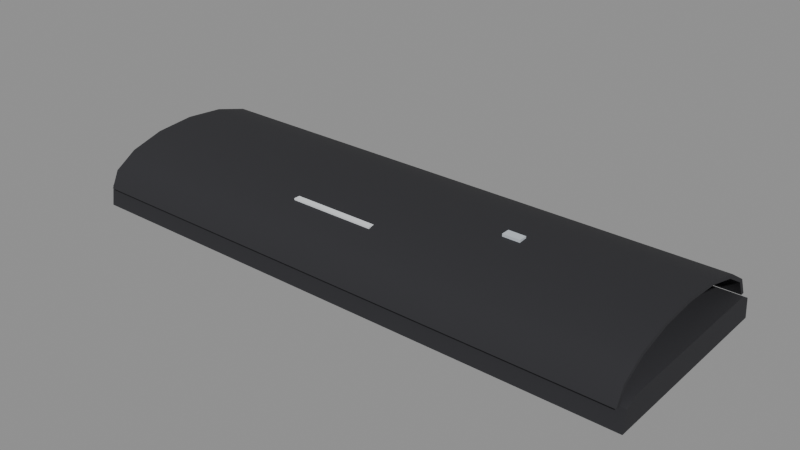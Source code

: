 # Source: body_bag.blend  (saved by Blender 5.0.119; exported with 4.5.12 LTS)
import bpy
from mathutils import Matrix  # noqa: F401  (used for matrix-valued properties, if any)

bpy.ops.wm.read_factory_settings(use_empty=True)
scene = bpy.context.scene
scene.name = 'Scene'

# ---- materials (node trees are filled in below, after node groups)
mat_palette_vcol = bpy.data.materials.new('palette_vcol')
mat_palette_vcol.diffuse_color = (1.0, 1.0, 1.0, 1.0)
mat_palette_vcol.roughness = 0.9

# ---- material node trees
mat_palette_vcol.use_nodes = True; mat_palette_vcol.node_tree.nodes.clear()
_N = mat_palette_vcol.node_tree.nodes; _L = mat_palette_vcol.node_tree.links
n0 = _N.new('ShaderNodeBsdfPrincipled'); n0.name = 'Principled BSDF'; n0.location = (-200, 100)
n0.inputs[2].default_value = 0.9
n0.inputs[27].default_value = (0.0, 0.0, 0.0, 1.0)
n1 = _N.new('ShaderNodeOutputMaterial'); n1.name = 'Material Output'; n1.location = (200, 100)
n2 = _N.new('ShaderNodeVertexColor'); n2.name = 'Color Attribute'; n2.location = (-500, 100)
n2.layer_name = 'Col'
_L.new(n0.outputs[0], n1.inputs[0])
_L.new(n2.outputs[0], n0.inputs[0])
n1.is_active_output = True

# ---- meshes
me_bodybag = bpy.data.meshes.new('BodyBag')
me_bodybag.from_pydata([(-0.98, -0.345, 0.0), (-0.98, -0.335, 0.07), (-0.98, -0.3, 0.09), (-0.98, 0.3, 0.09), (-0.98, 0.335, 0.07), (-0.98, 0.345, 0.0), (0.98, -0.345, 0.0), (0.98, -0.335, 0.07), (0.98, -0.3, 0.09), (0.98, 0.3, 0.09), (0.98, 0.335, 0.07), (0.98, 0.345, 0.0), (-0.78, 0.0, 0.17), (-0.78, -0.05657, 0.1466), (-0.78, -0.08, 0.09), (-0.78, -0.05657, 0.03343), (-0.78, -9.797e-18, 0.01), (-0.78, 0.05657, 0.03343), (-0.78, 0.08, 0.09), (-0.78, 0.05657, 0.1466), (0.52, 0.0, 0.19), (0.52, -0.07071, 0.1607), (0.52, -0.1, 0.09), (0.52, -0.07071, 0.01929), (0.52, -1.225e-17, -0.01), (0.52, 0.07071, 0.01929), (0.52, 0.1, 0.09), (0.52, 0.07071, 0.1607), (0.6488, 0.07455, 0.1), (0.7528, 0.0769, 0.1), (0.6481, -0.07556, 0.1), (0.7531, -0.07735, 0.1), (0.7, -0.04791, 0.1689), (0.7, 0.04526, 0.1651), (0.7, -0.04501, 0.03526), (0.7, 0.04891, 0.02965), (0.783, 0.0, 0.05895), (0.7828, 0.0, 0.1409), (0.6107, 0.0, 0.05586), (0.6152, 0.0, 0.1419), (0.6164, 0.04651, 0.1256), (0.6501, 0.02775, 0.1646), (0.6687, 0.07382, 0.1406), (0.7298, 0.07027, 0.1386), (0.7, 0.09121, 0.1), (0.732, 0.07549, 0.05853), (0.669, 0.07298, 0.05991), (0.6488, 0.02848, 0.03372), (0.6177, 0.04577, 0.07485), (0.6044, 0.0, 0.1), (0.7513, 0.02853, 0.1664), (0.7816, 0.04541, 0.1249), (0.651, -0.02726, 0.1634), (0.7, 0.0, 0.1762), (0.6161, -0.04664, 0.07438), (0.6193, -0.04488, 0.1247), (0.7, 0.0, 0.01825), (0.6481, -0.02887, 0.03283), (0.7826, 0.04596, 0.07475), (0.7521, 0.02898, 0.03255), (0.7801, -0.04453, 0.1245), (0.7515, -0.02865, 0.1667), (0.7307, -0.07241, 0.1398), (0.6678, -0.07598, 0.1417), (0.7, -0.09341, 0.1), (0.6703, -0.06988, 0.06161), (0.7298, -0.07016, 0.06146), (0.7486, -0.02702, 0.03711), (0.7847, -0.04709, 0.07413), (0.7994, 0.0, 0.1)], [], [(6, 7, 1, 0), (7, 8, 2, 1), (8, 9, 3, 2), (9, 10, 4, 3), (10, 11, 5, 4), (11, 6, 0, 5), (0, 1, 2, 3, 4, 5), (11, 10, 9, 8, 7, 6), (12, 13, 21, 20), (13, 14, 22, 21), (14, 15, 23, 22), (15, 16, 24, 23), (16, 17, 25, 24), (17, 18, 26, 25), (18, 19, 27, 26), (19, 12, 20, 27), (19, 18, 17, 16, 15, 14, 13, 12), (20, 21, 22, 23, 24, 25, 26, 27), (28, 40, 42), (39, 41, 40), (33, 42, 41), (40, 41, 42), (28, 42, 44), (33, 43, 42), (29, 44, 43), (42, 43, 44), (28, 44, 46), (29, 45, 44), (35, 46, 45), (44, 45, 46), (28, 46, 48), (35, 47, 46), (38, 48, 47), (46, 47, 48), (28, 48, 40), (38, 49, 48), (39, 40, 49), (48, 49, 40), (29, 43, 51), (33, 50, 43), (37, 51, 50), (43, 50, 51), (33, 41, 53), (39, 52, 41), (32, 53, 52), (41, 52, 53), (39, 49, 55), (38, 54, 49), (30, 55, 54), (49, 54, 55), (38, 47, 57), (35, 56, 47), (34, 57, 56), (47, 56, 57), (35, 45, 59), (29, 58, 45), (36, 59, 58), (45, 58, 59), (31, 60, 62), (37, 61, 60), (32, 62, 61), (60, 61, 62), (31, 62, 64), (32, 63, 62), (30, 64, 63), (62, 63, 64), (31, 64, 66), (30, 65, 64), (34, 66, 65), (64, 65, 66), (31, 66, 68), (34, 67, 66), (36, 68, 67), (66, 67, 68), (31, 68, 60), (36, 69, 68), (37, 60, 69), (68, 69, 60), (32, 61, 53), (37, 50, 61), (33, 53, 50), (61, 50, 53), (30, 63, 55), (32, 52, 63), (39, 55, 52), (63, 52, 55), (34, 65, 57), (30, 54, 65), (38, 57, 54), (65, 54, 57), (36, 67, 59), (34, 56, 67), (35, 59, 56), (67, 56, 59), (37, 69, 51), (36, 58, 69), (29, 51, 58), (69, 58, 51)])
me_bodybag.polygons.foreach_set('use_smooth', [True] * 98)
_k = set([(0, 1), (0, 5), (0, 6), (1, 2), (1, 7), (2, 3), (3, 4), (4, 5), (4, 10), (5, 11), (6, 7), (6, 11), (7, 8), (8, 9), (9, 10), (10, 11), (12, 13), (12, 19), (13, 14), (14, 15), (15, 16), (16, 17), (17, 18), (18, 19), (20, 21), (20, 27), (21, 22), (22, 23), (23, 24), (24, 25), (25, 26), (26, 27)])
me_bodybag.attributes.new('sharp_edge', 'BOOLEAN', 'EDGE').data.foreach_set('value', [ (min(e.vertices), max(e.vertices)) in _k for e in me_bodybag.edges])
_ca = me_bodybag.color_attributes.new('Col', 'FLOAT_COLOR', 'CORNER')
_ca.data.foreach_set('color', [0.02157, 0.02157, 0.02549, 0.5625, 0.02157, 0.02157, 0.02549, 0.2292, 0.02157, 0.02157, 0.02549, 0.2292, 0.02157, 0.02157, 0.02549, 0.6042, 0.02157, 0.02157, 0.02549, 0.04167, 0.02157, 0.02157, 0.02549, 0.7292, 0.02157, 0.02157, 0.02549, 0.75, 0.02157, 0.02157, 0.02549, 0.04167, 0.02157, 0.02157, 0.02549, 0.7292, 0.02157, 0.02157, 0.02549, 0.7292, 0.02157, 0.02157, 0.02549, 0.75, 0.02157, 0.02157, 0.02549, 0.75, 0.02157, 0.02157, 0.02549, 0.7292, 0.02157, 0.02157, 0.02549, 0.02083, 0.02157, 0.02157, 0.02549, 0.02083, 0.02157, 0.02157, 0.02549, 0.75, 0.02157, 0.02157, 0.02549, 0.2083, 0.02157, 0.02157, 0.02549, 0.5833, 0.02157, 0.02157, 0.02549, 0.5833, 0.02157, 0.02157, 0.02549, 0.1875, 0.02157, 0.02157, 0.02549, 1.0, 0.02157, 0.02157, 0.02549, 1.0, 0.02157, 0.02157, 0.02549, 1.0, 0.02157, 0.02157, 0.02549, 1.0, 0.02157, 0.02157, 0.02549, 0.5, 0.02157, 0.02157, 0.02549, 0.6875, 0.02157, 0.02157, 0.02549, 0.7292, 0.02157, 0.02157, 0.02549, 0.75, 0.02157, 0.02157, 0.02549, 0.6458, 0.02157, 0.02157, 0.02549, 0.5, 0.02157, 0.02157, 0.02549, 0.5, 0.02157, 0.02157, 0.02549, 0.6458, 0.02157, 0.02157, 0.02549, 0.7083, 0.02157, 0.02157, 0.02549, 0.7083, 0.02157, 0.02157, 0.02549, 0.6667, 0.02157, 0.02157, 0.02549, 0.5, 0.1588, 0.1627, 0.1784, 0.0, 0.1588, 0.1627, 0.1784, 0.125, 0.1588, 0.1627, 0.1784, 0.04167, 0.1588, 0.1627, 0.1784, 0.0, 0.1588, 0.1627, 0.1784, 0.125, 0.1588, 0.1627, 0.1784, 0.1458, 0.1588, 0.1627, 0.1784, 0.1042, 0.1588, 0.1627, 0.1784, 0.04167, 0.1588, 0.1627, 0.1784, 0.1458, 0.1588, 0.1627, 0.1784, 0.125, 0.1588, 0.1627, 0.1784, 0.125, 0.1588, 0.1627, 0.1784, 0.1042, 0.1588, 0.1627, 0.1784, 0.125, 0.1588, 0.1627, 0.1784, 0.0, 0.1588, 0.1627, 0.1784, 1.0, 0.1588, 0.1627, 0.1784, 0.125, 0.1588, 0.1627, 0.1784, 0.0, 0.1588, 0.1627, 0.1784, 0.1458, 0.1588, 0.1627, 0.1784, 0.1667, 0.1588, 0.1627, 0.1784, 1.0, 0.1588, 0.1627, 0.1784, 0.1458, 0.1588, 0.1627, 0.1784, 0.04167, 0.1588, 0.1627, 0.1784, 0.08333, 0.1588, 0.1627, 0.1784, 0.1667, 0.1588, 0.1627, 0.1784, 0.04167, 0.1588, 0.1627, 0.1784, 0.1042, 0.1588, 0.1627, 0.1784, 0.1042, 0.1588, 0.1627, 0.1784, 0.08333, 0.1588, 0.1627, 0.1784, 0.1042, 0.1588, 0.1627, 0.1784, 0.0, 0.1588, 0.1627, 0.1784, 0.0, 0.1588, 0.1627, 0.1784, 0.1042, 0.1588, 0.1627, 0.1784, 0.3125, 0.1588, 0.1627, 0.1784, 0.1042, 0.1588, 0.1627, 0.1784, 0.08333, 0.1588, 0.1627, 0.1784, 0.1042, 0.1588, 0.1627, 0.1784, 0.08333, 0.1588, 0.1627, 0.1784, 0.125, 0.1588, 0.1627, 0.1784, 0.25, 0.1588, 0.1627, 0.1784, 0.3333, 0.1588, 0.1627, 0.1784, 0.1667, 0.1588, 0.1627, 0.1784, 0.1458, 0.1588, 0.1627, 0.1784, 0.1042, 0.1588, 0.1627, 0.1784, 0.2083, 0.1588, 0.1627, 0.1784, 0.2083, 0.1588, 0.1627, 0.1784, 0.2083, 0.1588, 0.1627, 0.1784, 0.08333, 0.1588, 0.1627, 0.1784, 0.1042, 0.3235, 0.3745, 0.2647, 0.125, 0.3235, 0.3745, 0.2647, 0.0625, 0.3235, 0.3745, 0.2647, 0.1042, 0.3235, 0.3745, 0.2647, 0.04167, 0.3235, 0.3745, 0.2647, 0.0625, 0.3235, 0.3745, 0.2647, 0.0625, 0.3235, 0.3745, 0.2647, 0.04167, 0.3235, 0.3745, 0.2647, 0.1042, 0.3235, 0.3745, 0.2647, 0.0625, 0.3235, 0.3745, 0.2647, 0.0625, 0.3235, 0.3745, 0.2647, 0.0625, 0.3235, 0.3745, 0.2647, 0.1042, 0.3235, 0.3745, 0.2647, 0.125, 0.3235, 0.3745, 0.2647, 0.1042, 0.3235, 0.3745, 0.2647, 0.08333, 0.3235, 0.3745, 0.2647, 0.04167, 0.3235, 0.3745, 0.2647, 0.1458, 0.3235, 0.3745, 0.2647, 0.1042, 0.3235, 0.3745, 0.2647, 0.1458, 0.3235, 0.3745, 0.2647, 0.08333, 0.3235, 0.3745, 0.2647, 0.1458, 0.3235, 0.3745, 0.2647, 0.1042, 0.3235, 0.3745, 0.2647, 0.1458, 0.3235, 0.3745, 0.2647, 0.08333, 0.3235, 0.3745, 0.2647, 0.125, 0.3235, 0.3745, 0.2647, 0.08333, 0.3235, 0.3745, 0.2647, 0.1458, 0.3235, 0.3745, 0.2647, 0.1458, 0.3235, 0.3745, 0.2647, 0.2708, 0.3235, 0.3745, 0.2647, 0.08333, 0.3235, 0.3745, 0.2647, 0.08333, 0.3235, 0.3745, 0.2647, 0.1458, 0.3235, 0.3745, 0.2647, 0.2708, 0.3235, 0.3745, 0.2647, 0.08333, 0.3235, 0.3745, 0.2647, 0.2708, 0.3235, 0.3745, 0.2647, 0.1458, 0.3235, 0.3745, 0.2647, 0.125, 0.3235, 0.3745, 0.2647, 0.1458, 0.3235, 0.3745, 0.2647, 0.1667, 0.3235, 0.3745, 0.2647, 0.08333, 0.3235, 0.3745, 0.2647, 0.04167, 0.3235, 0.3745, 0.2647, 0.1458, 0.3235, 0.3745, 0.2647, 0.08333, 0.3235, 0.3745, 0.2647, 0.1667, 0.3235, 0.3745, 0.2647, 0.04167, 0.3235, 0.3745, 0.2647, 0.1458, 0.3235, 0.3745, 0.2647, 0.04167, 0.3235, 0.3745, 0.2647, 0.1667, 0.3235, 0.3745, 0.2647, 0.125, 0.3235, 0.3745, 0.2647, 0.1667, 0.3235, 0.3745, 0.2647, 0.0625, 0.3235, 0.3745, 0.2647, 0.08333, 0.3235, 0.3745, 0.2647, 0.04167, 0.3235, 0.3745, 0.2647, 0.1667, 0.3235, 0.3745, 0.2647, 0.04167, 0.3235, 0.3745, 0.2647, 0.0625, 0.3235, 0.3745, 0.2647, 0.04167, 0.3235, 0.3745, 0.2647, 0.1667, 0.3235, 0.3745, 0.2647, 0.04167, 0.3235, 0.3745, 0.2647, 0.0625, 0.3235, 0.3745, 0.2647, 0.1458, 0.3235, 0.3745, 0.2647, 0.1458, 0.3235, 0.3745, 0.2647, 0.25, 0.3235, 0.3745, 0.2647, 0.04167, 0.3235, 0.3745, 0.2647, 0.08333, 0.3235, 0.3745, 0.2647, 0.1458, 0.3235, 0.3745, 0.2647, 0.2083, 0.3235, 0.3745, 0.2647, 0.25, 0.3235, 0.3745, 0.2647, 0.08333, 0.3235, 0.3745, 0.2647, 0.1458, 0.3235, 0.3745, 0.2647, 0.08333, 0.3235, 0.3745, 0.2647, 0.25, 0.3235, 0.3745, 0.2647, 0.04167, 0.3235, 0.3745, 0.2647, 0.0625, 0.3235, 0.3745, 0.2647, 0.0, 0.3235, 0.3745, 0.2647, 0.04167, 0.3235, 0.3745, 0.2647, 0.04167, 0.3235, 0.3745, 0.2647, 0.0625, 0.3235, 0.3745, 0.2647, 0.04167, 0.3235, 0.3745, 0.2647, 0.0, 0.3235, 0.3745, 0.2647, 0.04167, 0.3235, 0.3745, 0.2647, 0.0625, 0.3235, 0.3745, 0.2647, 0.04167, 0.3235, 0.3745, 0.2647, 0.0, 0.3235, 0.3745, 0.2647, 0.04167, 0.3235, 0.3745, 0.2647, 0.04167, 0.3235, 0.3745, 0.2647, 0.1042, 0.3235, 0.3745, 0.2647, 0.08333, 0.3235, 0.3745, 0.2647, 0.1667, 0.3235, 0.3745, 0.2647, 0.04167, 0.3235, 0.3745, 0.2647, 0.1042, 0.3235, 0.3745, 0.2647, 0.1042, 0.3235, 0.3745, 0.2647, 0.1667, 0.3235, 0.3745, 0.2647, 0.04167, 0.3235, 0.3745, 0.2647, 0.1667, 0.3235, 0.3745, 0.2647, 0.1042, 0.3235, 0.3745, 0.2647, 0.08333, 0.3235, 0.3745, 0.2647, 0.04167, 0.3235, 0.3745, 0.2647, 0.0625, 0.3235, 0.3745, 0.2647, 0.08333, 0.3235, 0.3745, 0.2647, 0.0, 0.3235, 0.3745, 0.2647, 0.04167, 0.3235, 0.3745, 0.2647, 0.1042, 0.3235, 0.3745, 0.2647, 0.0625, 0.3235, 0.3745, 0.2647, 0.0, 0.3235, 0.3745, 0.2647, 0.04167, 0.3235, 0.3745, 0.2647, 0.0, 0.3235, 0.3745, 0.2647, 0.0625, 0.3235, 0.3745, 0.2647, 0.08333, 0.3235, 0.3745, 0.2647, 0.2708, 0.3235, 0.3745, 0.2647, 0.0625, 0.3235, 0.3745, 0.2647, 0.1458, 0.3235, 0.3745, 0.2647, 0.125, 0.3235, 0.3745, 0.2647, 0.2708, 0.3235, 0.3745, 0.2647, 0.08333, 0.3235, 0.3745, 0.2647, 0.0625, 0.3235, 0.3745, 0.2647, 0.125, 0.3235, 0.3745, 0.2647, 0.2708, 0.3235, 0.3745, 0.2647, 0.125, 0.3235, 0.3745, 0.2647, 0.0625, 0.3235, 0.3745, 0.2647, 0.125, 0.3235, 0.3745, 0.2647, 0.2292, 0.3235, 0.3745, 0.2647, 0.1458, 0.3235, 0.3745, 0.2647, 0.2083, 0.3235, 0.3745, 0.2647, 0.1042, 0.3235, 0.3745, 0.2647, 0.2292, 0.3235, 0.3745, 0.2647, 0.04167, 0.3235, 0.3745, 0.2647, 0.1458, 0.3235, 0.3745, 0.2647, 0.1042, 0.3235, 0.3745, 0.2647, 0.2292, 0.3235, 0.3745, 0.2647, 0.1042, 0.3235, 0.3745, 0.2647, 0.1458, 0.3235, 0.3745, 0.2647, 0.125, 0.3235, 0.3745, 0.2647, 0.1458, 0.3235, 0.3745, 0.2647, 0.08333, 0.3235, 0.3745, 0.2647, 0.04167, 0.3235, 0.3745, 0.2647, 0.08333, 0.3235, 0.3745, 0.2647, 0.1458, 0.3235, 0.3745, 0.2647, 0.1042, 0.3235, 0.3745, 0.2647, 0.08333, 0.3235, 0.3745, 0.2647, 0.08333, 0.3235, 0.3745, 0.2647, 0.1458, 0.3235, 0.3745, 0.2647, 0.08333, 0.3235, 0.3745, 0.2647, 0.08333, 0.3235, 0.3745, 0.2647, 0.125, 0.3235, 0.3745, 0.2647, 0.08333, 0.3235, 0.3745, 0.2647, 0.2083, 0.3235, 0.3745, 0.2647, 0.1042, 0.3235, 0.3745, 0.2647, 0.1875, 0.3235, 0.3745, 0.2647, 0.08333, 0.3235, 0.3745, 0.2647, 0.1042, 0.3235, 0.3745, 0.2647, 0.2083, 0.3235, 0.3745, 0.2647, 0.1875, 0.3235, 0.3745, 0.2647, 0.08333, 0.3235, 0.3745, 0.2647, 0.1875, 0.3235, 0.3745, 0.2647, 0.2083, 0.3235, 0.3745, 0.2647, 0.125, 0.3235, 0.3745, 0.2647, 0.2083, 0.3235, 0.3745, 0.2647, 0.1458, 0.3235, 0.3745, 0.2647, 0.1042, 0.3235, 0.3745, 0.2647, 0.0625, 0.3235, 0.3745, 0.2647, 0.2083, 0.3235, 0.3745, 0.2647, 0.08333, 0.3235, 0.3745, 0.2647, 0.1458, 0.3235, 0.3745, 0.2647, 0.0625, 0.3235, 0.3745, 0.2647, 0.2083, 0.3235, 0.3745, 0.2647, 0.0625, 0.3235, 0.3745, 0.2647, 0.1458, 0.3235, 0.3745, 0.2647, 0.125, 0.3235, 0.3745, 0.2647, 0.1458, 0.3235, 0.3745, 0.2647, 0.2292, 0.3235, 0.3745, 0.2647, 0.08333, 0.3235, 0.3745, 0.2647, 0.2917, 0.3235, 0.3745, 0.2647, 0.1458, 0.3235, 0.3745, 0.2647, 0.2083, 0.3235, 0.3745, 0.2647, 0.2292, 0.3235, 0.3745, 0.2647, 0.2917, 0.3235, 0.3745, 0.2647, 0.1458, 0.3235, 0.3745, 0.2647, 0.2917, 0.3235, 0.3745, 0.2647, 0.2292, 0.3235, 0.3745, 0.2647, 0.04167, 0.3235, 0.3745, 0.2647, 0.1042, 0.3235, 0.3745, 0.2647, 0.0, 0.3235, 0.3745, 0.2647, 0.2083, 0.3235, 0.3745, 0.2647, 0.08333, 0.3235, 0.3745, 0.2647, 0.1042, 0.3235, 0.3745, 0.2647, 0.04167, 0.3235, 0.3745, 0.2647, 0.0, 0.3235, 0.3745, 0.2647, 0.08333, 0.3235, 0.3745, 0.2647, 0.1042, 0.3235, 0.3745, 0.2647, 0.08333, 0.3235, 0.3745, 0.2647, 0.0, 0.3235, 0.3745, 0.2647, 0.1042, 0.3235, 0.3745, 0.2647, 0.08333, 0.3235, 0.3745, 0.2647, 0.1042, 0.3235, 0.3745, 0.2647, 0.04167, 0.3235, 0.3745, 0.2647, 0.04167, 0.3235, 0.3745, 0.2647, 0.08333, 0.3235, 0.3745, 0.2647, 0.04167, 0.3235, 0.3745, 0.2647, 0.1042, 0.3235, 0.3745, 0.2647, 0.04167, 0.3235, 0.3745, 0.2647, 0.08333, 0.3235, 0.3745, 0.2647, 0.04167, 0.3235, 0.3745, 0.2647, 0.1042, 0.3235, 0.3745, 0.2647, 0.1042, 0.3235, 0.3745, 0.2647, 0.1875, 0.3235, 0.3745, 0.2647, 0.0625, 0.3235, 0.3745, 0.2647, 0.1042, 0.3235, 0.3745, 0.2647, 0.1667, 0.3235, 0.3745, 0.2647, 0.1875, 0.3235, 0.3745, 0.2647, 0.08333, 0.3235, 0.3745, 0.2647, 0.0625, 0.3235, 0.3745, 0.2647, 0.1667, 0.3235, 0.3745, 0.2647, 0.1875, 0.3235, 0.3745, 0.2647, 0.1667, 0.3235, 0.3745, 0.2647, 0.0625, 0.3235, 0.3745, 0.2647, 0.08333, 0.3235, 0.3745, 0.2647, 0.0625, 0.3235, 0.3745, 0.2647, 0.0625, 0.3235, 0.3745, 0.2647, 0.1042, 0.3235, 0.3745, 0.2647, 0.0, 0.3235, 0.3745, 0.2647, 0.0625, 0.3235, 0.3745, 0.2647, 0.08333, 0.3235, 0.3745, 0.2647, 0.0625, 0.3235, 0.3745, 0.2647, 0.0, 0.3235, 0.3745, 0.2647, 0.0625, 0.3235, 0.3745, 0.2647, 0.0, 0.3235, 0.3745, 0.2647, 0.0625, 0.3235, 0.3745, 0.2647, 0.2083, 0.3235, 0.3745, 0.2647, 0.2917, 0.3235, 0.3745, 0.2647, 0.25, 0.3235, 0.3745, 0.2647, 0.08333, 0.3235, 0.3745, 0.2647, 0.125, 0.3235, 0.3745, 0.2647, 0.2917, 0.3235, 0.3745, 0.2647, 0.1458, 0.3235, 0.3745, 0.2647, 0.25, 0.3235, 0.3745, 0.2647, 0.125, 0.3235, 0.3745, 0.2647, 0.2917, 0.3235, 0.3745, 0.2647, 0.125, 0.3235, 0.3745, 0.2647, 0.25])
me_bodybag.materials.append(mat_palette_vcol)
me_bodybag.update()
me_flap = bpy.data.meshes.new('Flap')
me_flap.from_pydata([(-0.96, -0.704, 0.0), (-0.96, -0.6772, 0.0574), (-0.96, -0.6009, 0.1061), (-0.96, -0.4867, 0.1386), (-0.96, -0.352, 0.15), (-0.96, -0.2173, 0.1386), (-0.96, -0.1031, 0.1061), (-0.96, -0.02679, 0.0574), (-0.96, 0.0, 0.0), (-0.96, -0.014, 0.0), (-0.96, -0.03973, 0.05204), (-0.96, -0.113, 0.09617), (-0.96, -0.2227, 0.1256), (-0.96, -0.352, 0.136), (-0.96, -0.4813, 0.1256), (-0.96, -0.591, 0.09617), (-0.96, -0.6643, 0.05204), (-0.96, -0.69, 0.0), (0.96, -0.704, 0.0), (0.96, -0.6772, 0.0574), (0.96, -0.6009, 0.1061), (0.96, -0.4867, 0.1386), (0.96, -0.352, 0.15), (0.96, -0.2173, 0.1386), (0.96, -0.1031, 0.1061), (0.96, -0.02679, 0.0574), (0.96, 0.0, 0.0), (0.96, -0.014, 0.0), (0.96, -0.03973, 0.05204), (0.96, -0.113, 0.09617), (0.96, -0.2227, 0.1256), (0.96, -0.352, 0.136), (0.96, -0.4813, 0.1256), (0.96, -0.591, 0.09617), (0.96, -0.6643, 0.05204), (0.96, -0.69, 0.0), (0.4, -0.387, 0.144), (0.46, -0.387, 0.144), (0.4, -0.357, 0.144), (0.46, -0.357, 0.144), (0.4, -0.387, 0.156), (0.46, -0.387, 0.156), (0.4, -0.357, 0.156), (0.46, -0.357, 0.156), (-0.25, -0.552, 0.11), (0.05, -0.552, 0.11), (-0.25, -0.452, 0.11), (0.05, -0.452, 0.11), (-0.25, -0.552, 0.126), (0.05, -0.552, 0.126), (-0.25, -0.452, 0.126), (0.05, -0.452, 0.126)], [], [(18, 19, 1, 0), (19, 20, 2, 1), (20, 21, 3, 2), (21, 22, 4, 3), (22, 23, 5, 4), (23, 24, 6, 5), (24, 25, 7, 6), (25, 26, 8, 7), (26, 27, 9, 8), (27, 28, 10, 9), (28, 29, 11, 10), (29, 30, 12, 11), (30, 31, 13, 12), (31, 32, 14, 13), (32, 33, 15, 14), (33, 34, 16, 15), (34, 35, 17, 16), (35, 18, 0, 17), (0, 1, 2, 3, 4, 5, 6, 7, 8, 9, 10, 11, 12, 13, 14, 15, 16, 17), (35, 34, 33, 32, 31, 30, 29, 28, 27, 26, 25, 24, 23, 22, 21, 20, 19, 18), (36, 38, 39, 37), (40, 41, 43, 42), (36, 37, 41, 40), (38, 42, 43, 39), (36, 40, 42, 38), (37, 39, 43, 41), (44, 46, 47, 45), (48, 49, 51, 50), (44, 45, 49, 48), (46, 50, 51, 47), (44, 48, 50, 46), (45, 47, 51, 49)])
me_flap.polygons.foreach_set('use_smooth', [True] * 32)
_k = set([(0, 1), (0, 17), (0, 18), (1, 2), (2, 3), (3, 4), (4, 5), (5, 6), (6, 7), (7, 8), (8, 9), (8, 26), (9, 10), (9, 27), (10, 11), (11, 12), (12, 13), (13, 14), (14, 15), (15, 16), (16, 17), (17, 35), (18, 19), (18, 35), (19, 20), (20, 21), (21, 22), (22, 23), (23, 24), (24, 25), (25, 26), (26, 27), (27, 28), (28, 29), (29, 30), (30, 31), (31, 32), (32, 33), (33, 34), (34, 35), (36, 37), (36, 38), (36, 40), (37, 39), (37, 41), (38, 39), (38, 42), (39, 43), (40, 41), (40, 42), (41, 43), (42, 43), (44, 45), (44, 46), (44, 48), (45, 47), (45, 49), (46, 47), (46, 50), (47, 51), (48, 49), (48, 50), (49, 51), (50, 51)])
me_flap.attributes.new('sharp_edge', 'BOOLEAN', 'EDGE').data.foreach_set('value', [ (min(e.vertices), max(e.vertices)) in _k for e in me_flap.edges])
_ca = me_flap.color_attributes.new('Col', 'FLOAT_COLOR', 'CORNER')
_ca.data.foreach_set('color', [0.02157, 0.02157, 0.02549, 0.8333, 0.02157, 0.02157, 0.02549, 0.9792, 0.02157, 0.02157, 0.02549, 0.9792, 0.02157, 0.02157, 0.02549, 0.8542, 0.02157, 0.02157, 0.02549, 0.9792, 0.02157, 0.02157, 0.02549, 1.0, 0.02157, 0.02157, 0.02549, 1.0, 0.02157, 0.02157, 0.02549, 0.9792, 0.02157, 0.02157, 0.02549, 1.0, 0.02157, 0.02157, 0.02549, 1.0, 0.02157, 0.02157, 0.02549, 1.0, 0.02157, 0.02157, 0.02549, 1.0, 0.02157, 0.02157, 0.02549, 1.0, 0.02157, 0.02157, 0.02549, 1.0, 0.02157, 0.02157, 0.02549, 1.0, 0.02157, 0.02157, 0.02549, 1.0, 0.02157, 0.02157, 0.02549, 1.0, 0.02157, 0.02157, 0.02549, 1.0, 0.02157, 0.02157, 0.02549, 1.0, 0.02157, 0.02157, 0.02549, 1.0, 0.02157, 0.02157, 0.02549, 1.0, 0.02157, 0.02157, 0.02549, 1.0, 0.02157, 0.02157, 0.02549, 1.0, 0.02157, 0.02157, 0.02549, 1.0, 0.02157, 0.02157, 0.02549, 1.0, 0.02157, 0.02157, 0.02549, 0.9792, 0.02157, 0.02157, 0.02549, 1.0, 0.02157, 0.02157, 0.02549, 1.0, 0.02157, 0.02157, 0.02549, 0.9792, 0.02157, 0.02157, 0.02549, 0.8958, 0.02157, 0.02157, 0.02549, 0.875, 0.02157, 0.02157, 0.02549, 1.0, 0.02157, 0.02157, 0.02549, 0.04167, 0.02157, 0.02157, 0.02549, 0.0625, 0.02157, 0.02157, 0.02549, 0.04167, 0.02157, 0.02157, 0.02549, 0.0625, 0.02157, 0.02157, 0.02549, 0.0625, 0.02157, 0.02157, 0.02549, 0.2917, 0.02157, 0.02157, 0.02549, 0.2917, 0.02157, 0.02157, 0.02549, 0.02083, 0.02157, 0.02157, 0.02549, 0.2917, 0.02157, 0.02157, 0.02549, 0.25, 0.02157, 0.02157, 0.02549, 0.3125, 0.02157, 0.02157, 0.02549, 0.2917, 0.02157, 0.02157, 0.02549, 0.25, 0.02157, 0.02157, 0.02549, 0.3958, 0.02157, 0.02157, 0.02549, 0.3333, 0.02157, 0.02157, 0.02549, 0.3125, 0.02157, 0.02157, 0.02549, 0.3958, 0.02157, 0.02157, 0.02549, 0.375, 0.02157, 0.02157, 0.02549, 0.3958, 0.02157, 0.02157, 0.02549, 0.3333, 0.02157, 0.02157, 0.02549, 0.375, 0.02157, 0.02157, 0.02549, 0.3333, 0.02157, 0.02157, 0.02549, 0.3333, 0.02157, 0.02157, 0.02549, 0.3958, 0.02157, 0.02157, 0.02549, 0.3333, 0.02157, 0.02157, 0.02549, 0.25, 0.02157, 0.02157, 0.02549, 0.25, 0.02157, 0.02157, 0.02549, 0.3333, 0.02157, 0.02157, 0.02549, 0.25, 0.02157, 0.02157, 0.02549, 0.2917, 0.02157, 0.02157, 0.02549, 0.2917, 0.02157, 0.02157, 0.02549, 0.25, 0.02157, 0.02157, 0.02549, 0.2917, 0.02157, 0.02157, 0.02549, 0.02083, 0.02157, 0.02157, 0.02549, 0.02083, 0.02157, 0.02157, 0.02549, 0.2917, 0.02157, 0.02157, 0.02549, 0.04167, 0.02157, 0.02157, 0.02549, 0.04167, 0.02157, 0.02157, 0.02549, 0.04167, 0.02157, 0.02157, 0.02549, 0.0625, 0.02157, 0.02157, 0.02549, 0.0, 0.02157, 0.02157, 0.02549, 0.8333, 0.02157, 0.02157, 0.02549, 0.875, 0.02157, 0.02157, 0.02549, 0.9375, 0.02157, 0.02157, 0.02549, 0.9583, 0.02157, 0.02157, 0.02549, 0.9583, 0.02157, 0.02157, 0.02549, 0.8958, 0.02157, 0.02157, 0.02549, 0.7917, 0.02157, 0.02157, 0.02549, 0.0, 0.02157, 0.02157, 0.02549, 0.0, 0.02157, 0.02157, 0.02549, 0.8125, 0.02157, 0.02157, 0.02549, 0.8958, 0.02157, 0.02157, 0.02549, 0.9167, 0.02157, 0.02157, 0.02549, 0.9375, 0.02157, 0.02157, 0.02549, 0.9167, 0.02157, 0.02157, 0.02549, 0.875, 0.02157, 0.02157, 0.02549, 0.8125, 0.02157, 0.02157, 0.02549, 0.0, 0.02157, 0.02157, 0.02549, 0.0, 0.02157, 0.02157, 0.02549, 0.8125, 0.02157, 0.02157, 0.02549, 0.875, 0.02157, 0.02157, 0.02549, 0.9375, 0.02157, 0.02157, 0.02549, 0.9583, 0.02157, 0.02157, 0.02549, 0.8958, 0.02157, 0.02157, 0.02549, 0.8958, 0.02157, 0.02157, 0.02549, 0.7917, 0.02157, 0.02157, 0.02549, 0.0, 0.02157, 0.02157, 0.02549, 0.0, 0.02157, 0.02157, 0.02549, 0.8125, 0.02157, 0.02157, 0.02549, 0.8958, 0.02157, 0.02157, 0.02549, 0.9167, 0.02157, 0.02157, 0.02549, 0.9167, 0.02157, 0.02157, 0.02549, 0.9375, 0.02157, 0.02157, 0.02549, 0.9167, 0.02157, 0.02157, 0.02549, 0.7917, 0.02157, 0.02157, 0.02549, 0.0, 0.5549, 0.598, 0.6451, 0.0, 0.5549, 0.598, 0.6451, 0.0, 0.5549, 0.598, 0.6451, 0.0, 0.5549, 0.598, 0.6451, 0.0, 0.5549, 0.598, 0.6451, 1.0, 0.5549, 0.598, 0.6451, 1.0, 0.5549, 0.598, 0.6451, 1.0, 0.5549, 0.598, 0.6451, 1.0, 0.5549, 0.598, 0.6451, 0.02083, 0.5549, 0.598, 0.6451, 0.02083, 0.5549, 0.598, 0.6451, 0.5833, 0.5549, 0.598, 0.6451, 0.5833, 0.5549, 0.598, 0.6451, 0.0, 0.5549, 0.598, 0.6451, 0.5833, 0.5549, 0.598, 0.6451, 0.5625, 0.5549, 0.598, 0.6451, 0.0, 0.5549, 0.598, 0.6451, 0.04167, 0.5549, 0.598, 0.6451, 0.5417, 0.5549, 0.598, 0.6451, 0.5208, 0.5549, 0.598, 0.6451, 0.02083, 0.5549, 0.598, 0.6451, 0.0625, 0.5549, 0.598, 0.6451, 0.04167, 0.5549, 0.598, 0.6451, 0.5625, 0.5549, 0.598, 0.6451, 0.5417, 0.7941, 0.8176, 0.8412, 0.04167, 0.7941, 0.8176, 0.8412, 0.0625, 0.7941, 0.8176, 0.8412, 0.04167, 0.7941, 0.8176, 0.8412, 0.02083, 0.7941, 0.8176, 0.8412, 0.9792, 0.7941, 0.8176, 0.8412, 1.0, 0.7941, 0.8176, 0.8412, 0.0, 0.7941, 0.8176, 0.8412, 0.0, 0.7941, 0.8176, 0.8412, 0.0, 0.7941, 0.8176, 0.8412, 0.0, 0.7941, 0.8176, 0.8412, 0.6875, 0.7941, 0.8176, 0.8412, 0.6667, 0.7941, 0.8176, 0.8412, 0.04167, 0.7941, 0.8176, 0.8412, 0.04167, 0.7941, 0.8176, 0.8412, 0.0625, 0.7941, 0.8176, 0.8412, 0.02083, 0.7941, 0.8176, 0.8412, 0.0, 0.7941, 0.8176, 0.8412, 0.5, 0.7941, 0.8176, 0.8412, 0.1458, 0.7941, 0.8176, 0.8412, 0.125, 0.7941, 0.8176, 0.8412, 0.02083, 0.7941, 0.8176, 0.8412, 0.08333, 0.7941, 0.8176, 0.8412, 0.08333, 0.7941, 0.8176, 0.8412, 0.5])
me_flap.materials.append(mat_palette_vcol)
me_flap.update()

# ---- objects
ob_bodybag = bpy.data.objects.new('BodyBag', me_bodybag)
ob_flap = bpy.data.objects.new('Flap', me_flap)
ob_loot = bpy.data.objects.new('Loot', None)

# ---- transforms, parenting, visibility, modifiers, constraints
ob_bodybag.location = (0.0, 0.0, 0.0)
ob_flap.parent = ob_bodybag
ob_flap.location = (0.0, 0.352, 0.07)
ob_loot.parent = ob_bodybag
ob_loot.location = (0.1, 0.0, 0.12)
ob_loot.empty_display_size = 0.05

# ---- collection membership
scene.collection.objects.link(ob_bodybag)
scene.collection.objects.link(ob_flap)
scene.collection.objects.link(ob_loot)

# ---- scene / render settings (as saved in the file)
scene.frame_start = 1; scene.frame_end = 250; scene.frame_set(1)
scene.render.engine = 'BLENDER_EEVEE_NEXT'
scene.render.bake_bias = 0.0
scene.render.bake_samples = 0
scene.cycles.sampling_pattern = 'TABULATED_SOBOL'
scene.eevee.use_volume_custom_range = False
bpy.context.view_layer.update()

# ---- added for rendering (the .blend has no active camera and no usable light): camera, sun + grey world if the file has none
cam_auto = bpy.data.cameras.new('AutoCamera')
cam_auto.lens = 50.0
cam_auto.sensor_width = 36.0
cam_auto.clip_end = 1000.0
ob_auto_camera = bpy.data.objects.new('AutoCamera', cam_auto)
scene.collection.objects.link(ob_auto_camera)
ob_auto_camera.location = (1.9392, -2.32704, 1.65936)
ob_auto_camera.rotation_euler = (1.09748, -7.21219e-08, 0.694738)
scene.camera = ob_auto_camera
light_auto_sun = bpy.data.lights.new('AutoSun', 'SUN')
light_auto_sun.energy = 3.0
light_auto_sun.angle = 0.0523599
ob_auto_sun = bpy.data.objects.new('AutoSun', light_auto_sun)
scene.collection.objects.link(ob_auto_sun)
ob_auto_sun.rotation_euler = (0.872665, 0.174533, 0.523599)
if scene.world is None:
    world_auto = bpy.data.worlds.new('AutoWorld')
    world_auto.color = (0.3, 0.3, 0.3)
    scene.world = world_auto
bpy.context.view_layer.update()
